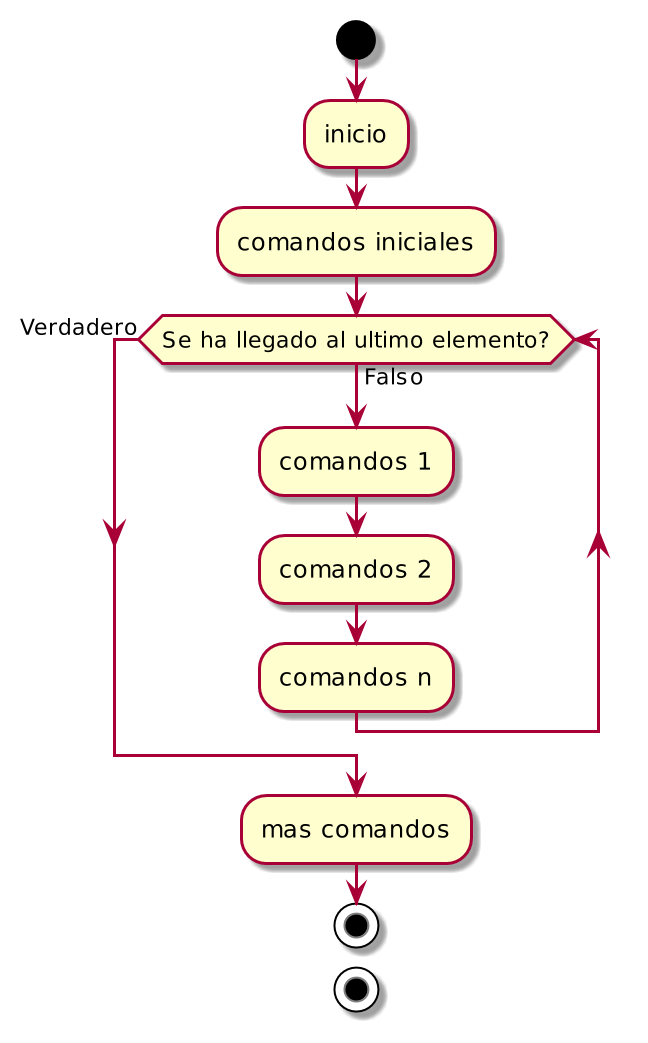

The diagram above was rendered by PlantUML. Its source (embedded in the PNG):
@startuml
scale 2
start
    :inicio;
    :comandos iniciales;
    while (Se ha llegado al ultimo elemento?) is (Falso)
    :comandos 1;
    :comandos 2;
    :comandos n;
    endwhile (Verdadero)
    :mas comandos;
stop
stop
@enduml